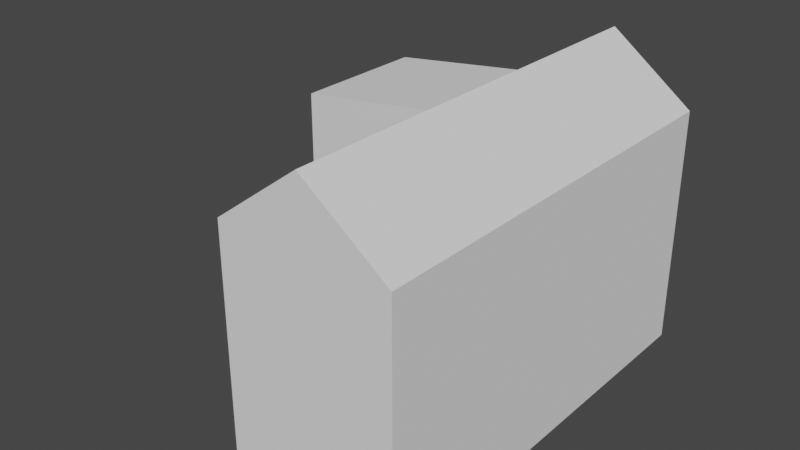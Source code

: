 # Source: crappyHouse.blend  (saved by Blender 2.90.8; exported with 4.5.12 LTS)
import bpy
from mathutils import Matrix  # noqa: F401  (used for matrix-valued properties, if any)

bpy.ops.wm.read_factory_settings(use_empty=True)
scene = bpy.context.scene
scene.name = 'Scene'

# ---- collections
col_collection = bpy.data.collections.new('Collection'); scene.collection.children.link(col_collection)

# ---- world
world_world = bpy.data.worlds.new('World'); scene.world = world_world
world_world.use_nodes = True; world_world.node_tree.nodes.clear()
_N = world_world.node_tree.nodes; _L = world_world.node_tree.links
n0 = _N.new('ShaderNodeOutputWorld'); n0.name = 'World Output'; n0.location = (300, 300)
n1 = _N.new('ShaderNodeBackground'); n1.name = 'Background'; n1.location = (10, 300)
n1.inputs[0].default_value = (0.05088, 0.05088, 0.05088, 1.0)
_L.new(n1.outputs[0], n0.inputs[0])
n0.is_active_output = True
world_world.color = (0.05088, 0.05088, 0.05088)
world_world.use_sun_shadow = False
world_world.sun_shadow_jitter_overblur = 0.0

# ---- meshes
me_cube_001 = bpy.data.meshes.new('Cube.001')
me_cube_001.from_pydata([(-1.219, -1.219, 0.0), (-1.219, -1.219, 2.438), (-1.219, 4.877, 0.0), (-1.219, 4.877, 2.438), (1.219, -1.219, 0.0), (1.219, -1.219, 2.438), (1.219, 4.877, 0.0), (1.219, 4.877, 2.438), (-1.219, 2.743, 0.0), (-1.219, 2.743, 2.438), (1.219, 2.743, 0.0), (1.219, 2.743, 2.438), (0.0, 4.877, 0.0), (0.0, 4.877, 3.353), (0.0, -1.219, 0.0), (0.0, -1.219, 3.353), (0.0, 2.743, 3.353), (-1.219, 2.743, -1.055), (-1.219, -1.219, -1.055), (0.0, 4.877, -1.055), (-1.219, 4.877, -1.055), (1.219, 2.743, -1.055), (1.219, 4.877, -1.055), (0.0, -1.219, -1.055), (1.219, -1.219, -1.055), (0.0, 2.743, -1.055), (-3.658, 2.743, 2.134), (-3.658, 4.877, 2.134), (-3.658, 4.877, 0.0), (-3.658, 2.743, 0.0), (-3.658, 4.877, -1.055), (-3.658, 2.743, -1.055)], [], [(17, 8, 29, 31), (12, 13, 7, 6), (10, 11, 5, 4), (14, 15, 1, 0), (12, 6, 22, 19), (16, 9, 1, 15), (13, 3, 9, 16), (0, 8, 17, 18), (6, 7, 11, 10), (0, 1, 9, 8), (14, 0, 18, 23), (7, 13, 16, 11), (11, 16, 15, 5), (2, 12, 19, 20), (4, 5, 15, 14), (2, 3, 13, 12), (25, 21, 24, 23), (19, 22, 21, 25), (20, 19, 25, 17), (17, 25, 23, 18), (6, 10, 21, 22), (10, 4, 24, 21), (9, 3, 27, 26), (4, 14, 23, 24), (29, 26, 27, 28), (29, 28, 30, 31), (20, 17, 31, 30), (3, 2, 28, 27), (8, 9, 26, 29), (2, 20, 30, 28)])
_uv = me_cube_001.uv_layers.new(name='UVMap')
_uv.uv.foreach_set('vector', [0.375, 0.1625, 0.375, 0.1625, 0.375, 0.1625, 0.375, 0.1625, 0.375, 0.375, 0.625, 0.375, 0.625, 0.5, 0.375, 0.5, 0.375, 0.5875, 0.625, 0.5875, 0.625, 0.75, 0.375, 0.75, 0.375, 0.875, 0.625, 0.875, 0.625, 1.0, 0.375, 1.0, 0.375, 0.375, 0.375, 0.5, 0.375, 0.5, 0.375, 0.375, 0.75, 0.5875, 0.875, 0.5875, 0.875, 0.75, 0.75, 0.75, 0.75, 0.5, 0.875, 0.5, 0.875, 0.5875, 0.75, 0.5875, 0.375, 0.0, 0.375, 0.1625, 0.375, 0.1625, 0.375, 0.0, 0.375, 0.5, 0.625, 0.5, 0.625, 0.5875, 0.375, 0.5875, 0.375, 0.0, 0.625, 0.0, 0.625, 0.1625, 0.375, 0.1625, 0.375, 0.875, 0.375, 1.0, 0.375, 1.0, 0.375, 0.875, 0.625, 0.5, 0.75, 0.5, 0.75, 0.5875, 0.625, 0.5875, 0.625, 0.5875, 0.75, 0.5875, 0.75, 0.75, 0.625, 0.75, 0.375, 0.25, 0.375, 0.375, 0.375, 0.375, 0.375, 0.25, 0.375, 0.75, 0.625, 0.75, 0.625, 0.875, 0.375, 0.875, 0.375, 0.25, 0.625, 0.25, 0.625, 0.375, 0.375, 0.375, 0.25, 0.5875, 0.375, 0.5875, 0.375, 0.75, 0.25, 0.75, 0.25, 0.5, 0.375, 0.5, 0.375, 0.5875, 0.25, 0.5875, 0.125, 0.5, 0.25, 0.5, 0.25, 0.5875, 0.125, 0.5875, 0.125, 0.5875, 0.25, 0.5875, 0.25, 0.75, 0.125, 0.75, 0.375, 0.5, 0.375, 0.5875, 0.375, 0.5875, 0.375, 0.5, 0.375, 0.5875, 0.375, 0.75, 0.375, 0.75, 0.375, 0.5875, 0.875, 0.5875, 0.875, 0.5, 0.875, 0.5, 0.875, 0.5875, 0.375, 0.75, 0.375, 0.875, 0.375, 0.875, 0.375, 0.75, 0.375, 0.1625, 0.625, 0.1625, 0.625, 0.25, 0.375, 0.25, 0.375, 0.1625, 0.375, 0.25, 0.375, 0.25, 0.375, 0.1625, 0.125, 0.5, 0.125, 0.5875, 0.125, 0.5875, 0.125, 0.5, 0.625, 0.25, 0.375, 0.25, 0.375, 0.25, 0.625, 0.25, 0.375, 0.1625, 0.625, 0.1625, 0.625, 0.1625, 0.375, 0.1625, 0.375, 0.25, 0.375, 0.25, 0.375, 0.25, 0.375, 0.25])
me_cube_001.use_remesh_fix_poles = True
me_cube_001.use_remesh_preserve_attributes = False
me_cube_001.use_mirror_vertex_groups = False
me_cube_001.update()

# ---- objects
ob_house = bpy.data.objects.new('House', me_cube_001)

# ---- transforms, parenting, visibility, modifiers, constraints
ob_house.location = (0.0, 0.0, 0.0)
ob_house.lineart.crease_threshold = 0.0

# ---- collection membership
col_collection.objects.link(ob_house)

# ---- scene / render settings (as saved in the file)
scene.frame_start = 1; scene.frame_end = 250; scene.frame_set(1)
scene.render.engine = 'BLENDER_EEVEE_NEXT'
scene.cycles.use_denoising = False
scene.cycles.samples = 128
scene.cycles.sampling_pattern = 'TABULATED_SOBOL'
scene.cycles.use_adaptive_sampling = False
scene.cycles.use_light_tree = False
scene.view_settings.view_transform = 'Filmic'
bpy.context.view_layer.update()

# ---- added for rendering (the .blend has no active camera and no usable light): camera, sun
cam_auto = bpy.data.cameras.new('AutoCamera')
cam_auto.lens = 50.0
cam_auto.sensor_width = 36.0
cam_auto.clip_end = 1000.0
ob_auto_camera = bpy.data.objects.new('AutoCamera', cam_auto)
scene.collection.objects.link(ob_auto_camera)
ob_auto_camera.location = (7.07534, -8.12465, 7.78475)
ob_auto_camera.rotation_euler = (1.09748, -7.21219e-08, 0.694738)
scene.camera = ob_auto_camera
light_auto_sun = bpy.data.lights.new('AutoSun', 'SUN')
light_auto_sun.energy = 3.0
light_auto_sun.angle = 0.0523599
ob_auto_sun = bpy.data.objects.new('AutoSun', light_auto_sun)
scene.collection.objects.link(ob_auto_sun)
ob_auto_sun.rotation_euler = (0.872665, 0.174533, 0.523599)
bpy.context.view_layer.update()
